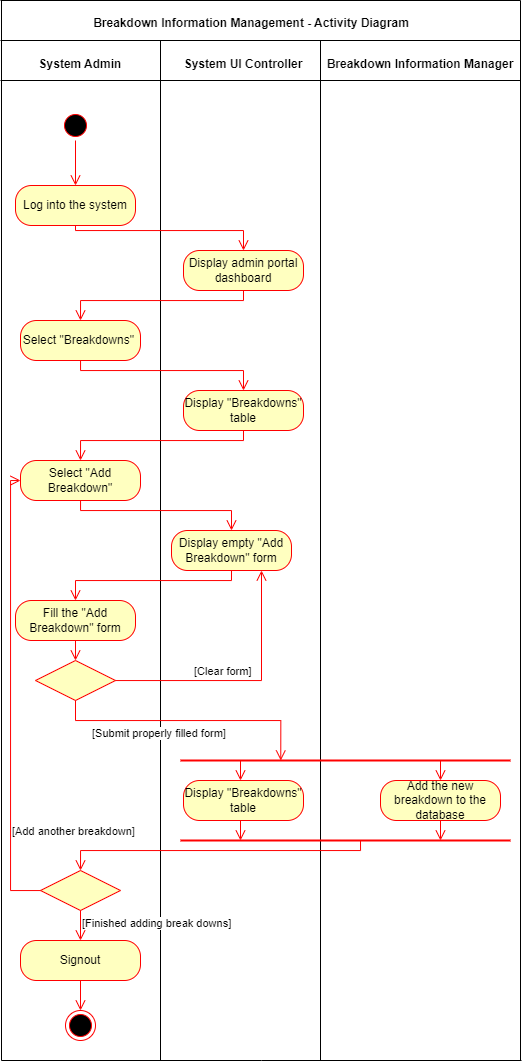

The diagram above was exported from draw.io. Its source (the exported page's mxGraphModel, read from the mxfile embedded in the PNG):
<mxGraphModel dx="989" dy="521" grid="1" gridSize="10" guides="1" tooltips="1" connect="1" arrows="1" fold="1" page="1" pageScale="1" pageWidth="850" pageHeight="1100" math="0" shadow="0">
  <root>
    <mxCell id="0" />
    <mxCell id="1" parent="0" />
    <mxCell id="kTKPSjltZfJLu8xbt6Rb-1" value="" style="endArrow=none;html=1;rounded=0;" edge="1" parent="1">
      <mxGeometry width="50" height="50" relative="1" as="geometry">
        <mxPoint x="201" y="1100" as="sourcePoint" />
        <mxPoint x="201" y="40" as="targetPoint" />
      </mxGeometry>
    </mxCell>
    <mxCell id="kTKPSjltZfJLu8xbt6Rb-2" value="" style="endArrow=none;html=1;rounded=0;" edge="1" parent="1">
      <mxGeometry width="50" height="50" relative="1" as="geometry">
        <mxPoint x="360" y="1100" as="sourcePoint" />
        <mxPoint x="360" y="80" as="targetPoint" />
      </mxGeometry>
    </mxCell>
    <mxCell id="kTKPSjltZfJLu8xbt6Rb-3" value="" style="endArrow=none;html=1;rounded=0;" edge="1" parent="1">
      <mxGeometry width="50" height="50" relative="1" as="geometry">
        <mxPoint x="520" y="1100" as="sourcePoint" />
        <mxPoint x="520" y="80" as="targetPoint" />
      </mxGeometry>
    </mxCell>
    <mxCell id="kTKPSjltZfJLu8xbt6Rb-4" value="" style="endArrow=none;html=1;rounded=0;" edge="1" parent="1">
      <mxGeometry width="50" height="50" relative="1" as="geometry">
        <mxPoint x="720" y="1100" as="sourcePoint" />
        <mxPoint x="720" y="40" as="targetPoint" />
      </mxGeometry>
    </mxCell>
    <mxCell id="kTKPSjltZfJLu8xbt6Rb-5" value="" style="endArrow=none;html=1;rounded=0;" edge="1" parent="1">
      <mxGeometry width="50" height="50" relative="1" as="geometry">
        <mxPoint x="200" y="40" as="sourcePoint" />
        <mxPoint x="720" y="40" as="targetPoint" />
      </mxGeometry>
    </mxCell>
    <mxCell id="kTKPSjltZfJLu8xbt6Rb-6" value="" style="endArrow=none;html=1;rounded=0;" edge="1" parent="1">
      <mxGeometry width="50" height="50" relative="1" as="geometry">
        <mxPoint x="200" y="80" as="sourcePoint" />
        <mxPoint x="720" y="80" as="targetPoint" />
      </mxGeometry>
    </mxCell>
    <mxCell id="kTKPSjltZfJLu8xbt6Rb-7" value="" style="endArrow=none;html=1;rounded=0;" edge="1" parent="1">
      <mxGeometry width="50" height="50" relative="1" as="geometry">
        <mxPoint x="201" y="1100" as="sourcePoint" />
        <mxPoint x="721" y="1100" as="targetPoint" />
        <Array as="points">
          <mxPoint x="461" y="1100" />
        </Array>
      </mxGeometry>
    </mxCell>
    <mxCell id="kTKPSjltZfJLu8xbt6Rb-8" value="" style="endArrow=none;html=1;rounded=0;" edge="1" parent="1">
      <mxGeometry width="50" height="50" relative="1" as="geometry">
        <mxPoint x="200" y="120" as="sourcePoint" />
        <mxPoint x="720" y="120" as="targetPoint" />
      </mxGeometry>
    </mxCell>
    <mxCell id="kTKPSjltZfJLu8xbt6Rb-10" value="Breakdown Information Management - Activity Diagram" style="text;align=center;fontStyle=1;verticalAlign=middle;spacingLeft=3;spacingRight=3;strokeColor=none;rotatable=0;points=[[0,0.5],[1,0.5]];portConstraint=eastwest;" vertex="1" parent="1">
      <mxGeometry x="411" y="49" width="80" height="26" as="geometry" />
    </mxCell>
    <mxCell id="kTKPSjltZfJLu8xbt6Rb-11" value="System Admin" style="text;align=center;fontStyle=1;verticalAlign=middle;spacingLeft=3;spacingRight=3;strokeColor=none;rotatable=0;points=[[0,0.5],[1,0.5]];portConstraint=eastwest;" vertex="1" parent="1">
      <mxGeometry x="240" y="90" width="80" height="26" as="geometry" />
    </mxCell>
    <mxCell id="kTKPSjltZfJLu8xbt6Rb-12" value="System UI Controller" style="text;align=center;fontStyle=1;verticalAlign=middle;spacingLeft=3;spacingRight=3;strokeColor=none;rotatable=0;points=[[0,0.5],[1,0.5]];portConstraint=eastwest;" vertex="1" parent="1">
      <mxGeometry x="403" y="90" width="80" height="26" as="geometry" />
    </mxCell>
    <mxCell id="kTKPSjltZfJLu8xbt6Rb-13" value="Breakdown Information Manager" style="text;align=center;fontStyle=1;verticalAlign=middle;spacingLeft=3;spacingRight=3;strokeColor=none;rotatable=0;points=[[0,0.5],[1,0.5]];portConstraint=eastwest;" vertex="1" parent="1">
      <mxGeometry x="580" y="90" width="80" height="26" as="geometry" />
    </mxCell>
    <mxCell id="kTKPSjltZfJLu8xbt6Rb-14" value="" style="ellipse;html=1;shape=startState;fillColor=#000000;strokeColor=#ff0000;" vertex="1" parent="1">
      <mxGeometry x="260" y="150" width="30" height="30" as="geometry" />
    </mxCell>
    <mxCell id="kTKPSjltZfJLu8xbt6Rb-15" value="" style="edgeStyle=orthogonalEdgeStyle;html=1;verticalAlign=bottom;endArrow=open;endSize=8;strokeColor=#ff0000;rounded=0;entryX=0.5;entryY=0;entryDx=0;entryDy=0;" edge="1" source="kTKPSjltZfJLu8xbt6Rb-14" parent="1" target="kTKPSjltZfJLu8xbt6Rb-16">
      <mxGeometry relative="1" as="geometry">
        <mxPoint x="275" y="240" as="targetPoint" />
      </mxGeometry>
    </mxCell>
    <mxCell id="kTKPSjltZfJLu8xbt6Rb-16" value="Log into the system" style="rounded=1;whiteSpace=wrap;html=1;arcSize=40;fontColor=#000000;fillColor=#ffffc0;strokeColor=#ff0000;" vertex="1" parent="1">
      <mxGeometry x="215" y="225" width="120" height="40" as="geometry" />
    </mxCell>
    <mxCell id="kTKPSjltZfJLu8xbt6Rb-17" value="" style="edgeStyle=orthogonalEdgeStyle;html=1;verticalAlign=bottom;endArrow=open;endSize=8;strokeColor=#ff0000;rounded=0;entryX=0.5;entryY=0;entryDx=0;entryDy=0;" edge="1" source="kTKPSjltZfJLu8xbt6Rb-16" parent="1" target="kTKPSjltZfJLu8xbt6Rb-18">
      <mxGeometry relative="1" as="geometry">
        <mxPoint x="275" y="310" as="targetPoint" />
        <Array as="points">
          <mxPoint x="275" y="270" />
          <mxPoint x="443" y="270" />
        </Array>
      </mxGeometry>
    </mxCell>
    <mxCell id="kTKPSjltZfJLu8xbt6Rb-18" value="Display admin portal dashboard" style="rounded=1;whiteSpace=wrap;html=1;arcSize=40;fontColor=#000000;fillColor=#ffffc0;strokeColor=#ff0000;" vertex="1" parent="1">
      <mxGeometry x="383" y="290" width="120" height="40" as="geometry" />
    </mxCell>
    <mxCell id="kTKPSjltZfJLu8xbt6Rb-19" value="" style="edgeStyle=orthogonalEdgeStyle;html=1;verticalAlign=bottom;endArrow=open;endSize=8;strokeColor=#ff0000;rounded=0;entryX=0.5;entryY=0;entryDx=0;entryDy=0;" edge="1" source="kTKPSjltZfJLu8xbt6Rb-18" parent="1" target="kTKPSjltZfJLu8xbt6Rb-21">
      <mxGeometry relative="1" as="geometry">
        <mxPoint x="443" y="380" as="targetPoint" />
        <Array as="points">
          <mxPoint x="443" y="340" />
          <mxPoint x="280" y="340" />
        </Array>
      </mxGeometry>
    </mxCell>
    <mxCell id="kTKPSjltZfJLu8xbt6Rb-21" value="Select &quot;Breakdowns&quot;&amp;nbsp;" style="rounded=1;whiteSpace=wrap;html=1;arcSize=40;fontColor=#000000;fillColor=#ffffc0;strokeColor=#ff0000;" vertex="1" parent="1">
      <mxGeometry x="220" y="360" width="120" height="40" as="geometry" />
    </mxCell>
    <mxCell id="kTKPSjltZfJLu8xbt6Rb-22" value="" style="edgeStyle=orthogonalEdgeStyle;html=1;verticalAlign=bottom;endArrow=open;endSize=8;strokeColor=#ff0000;rounded=0;entryX=0.5;entryY=0;entryDx=0;entryDy=0;" edge="1" source="kTKPSjltZfJLu8xbt6Rb-21" parent="1" target="kTKPSjltZfJLu8xbt6Rb-23">
      <mxGeometry relative="1" as="geometry">
        <mxPoint x="280" y="460" as="targetPoint" />
        <Array as="points">
          <mxPoint x="280" y="410" />
          <mxPoint x="443" y="410" />
        </Array>
      </mxGeometry>
    </mxCell>
    <mxCell id="kTKPSjltZfJLu8xbt6Rb-23" value="Display &quot;Breakdowns&quot; table" style="rounded=1;whiteSpace=wrap;html=1;arcSize=40;fontColor=#000000;fillColor=#ffffc0;strokeColor=#ff0000;" vertex="1" parent="1">
      <mxGeometry x="383" y="430" width="120" height="40" as="geometry" />
    </mxCell>
    <mxCell id="kTKPSjltZfJLu8xbt6Rb-24" value="" style="edgeStyle=orthogonalEdgeStyle;html=1;verticalAlign=bottom;endArrow=open;endSize=8;strokeColor=#ff0000;rounded=0;entryX=0.5;entryY=0;entryDx=0;entryDy=0;" edge="1" source="kTKPSjltZfJLu8xbt6Rb-23" parent="1" target="kTKPSjltZfJLu8xbt6Rb-25">
      <mxGeometry relative="1" as="geometry">
        <mxPoint x="443" y="530" as="targetPoint" />
        <Array as="points">
          <mxPoint x="443" y="480" />
          <mxPoint x="280" y="480" />
        </Array>
      </mxGeometry>
    </mxCell>
    <mxCell id="kTKPSjltZfJLu8xbt6Rb-25" value="Select &quot;Add Breakdown&quot;" style="rounded=1;whiteSpace=wrap;html=1;arcSize=40;fontColor=#000000;fillColor=#ffffc0;strokeColor=#ff0000;" vertex="1" parent="1">
      <mxGeometry x="220" y="500" width="120" height="40" as="geometry" />
    </mxCell>
    <mxCell id="kTKPSjltZfJLu8xbt6Rb-26" value="" style="edgeStyle=orthogonalEdgeStyle;html=1;verticalAlign=bottom;endArrow=open;endSize=8;strokeColor=#ff0000;rounded=0;" edge="1" source="kTKPSjltZfJLu8xbt6Rb-25" parent="1" target="kTKPSjltZfJLu8xbt6Rb-27">
      <mxGeometry relative="1" as="geometry">
        <mxPoint x="280" y="610" as="targetPoint" />
        <Array as="points">
          <mxPoint x="280" y="550" />
          <mxPoint x="431" y="550" />
        </Array>
      </mxGeometry>
    </mxCell>
    <mxCell id="kTKPSjltZfJLu8xbt6Rb-27" value="Display empty &quot;Add Breakdown&quot; form" style="rounded=1;whiteSpace=wrap;html=1;arcSize=40;fontColor=#000000;fillColor=#ffffc0;strokeColor=#ff0000;" vertex="1" parent="1">
      <mxGeometry x="371" y="570" width="120" height="40" as="geometry" />
    </mxCell>
    <mxCell id="kTKPSjltZfJLu8xbt6Rb-28" value="" style="edgeStyle=orthogonalEdgeStyle;html=1;verticalAlign=bottom;endArrow=open;endSize=8;strokeColor=#ff0000;rounded=0;entryX=0.5;entryY=0;entryDx=0;entryDy=0;" edge="1" source="kTKPSjltZfJLu8xbt6Rb-27" parent="1" target="kTKPSjltZfJLu8xbt6Rb-31">
      <mxGeometry relative="1" as="geometry">
        <mxPoint x="431" y="660" as="targetPoint" />
        <Array as="points">
          <mxPoint x="431" y="620" />
          <mxPoint x="275" y="620" />
        </Array>
      </mxGeometry>
    </mxCell>
    <mxCell id="kTKPSjltZfJLu8xbt6Rb-31" value="Fill the &quot;Add Breakdown&quot; form" style="rounded=1;whiteSpace=wrap;html=1;arcSize=40;fontColor=#000000;fillColor=#ffffc0;strokeColor=#ff0000;" vertex="1" parent="1">
      <mxGeometry x="215" y="640" width="120" height="40" as="geometry" />
    </mxCell>
    <mxCell id="kTKPSjltZfJLu8xbt6Rb-32" value="" style="edgeStyle=orthogonalEdgeStyle;html=1;verticalAlign=bottom;endArrow=open;endSize=8;strokeColor=#ff0000;rounded=0;entryX=0.5;entryY=0;entryDx=0;entryDy=0;" edge="1" source="kTKPSjltZfJLu8xbt6Rb-31" parent="1" target="kTKPSjltZfJLu8xbt6Rb-33">
      <mxGeometry relative="1" as="geometry">
        <mxPoint x="275" y="760" as="targetPoint" />
      </mxGeometry>
    </mxCell>
    <mxCell id="kTKPSjltZfJLu8xbt6Rb-33" value="" style="rhombus;whiteSpace=wrap;html=1;fillColor=#ffffc0;strokeColor=#ff0000;" vertex="1" parent="1">
      <mxGeometry x="235" y="700" width="80" height="40" as="geometry" />
    </mxCell>
    <mxCell id="kTKPSjltZfJLu8xbt6Rb-34" value="[Clear form]" style="edgeStyle=orthogonalEdgeStyle;html=1;align=left;verticalAlign=bottom;endArrow=open;endSize=8;strokeColor=#ff0000;rounded=0;entryX=0.75;entryY=1;entryDx=0;entryDy=0;" edge="1" source="kTKPSjltZfJLu8xbt6Rb-33" parent="1" target="kTKPSjltZfJLu8xbt6Rb-27">
      <mxGeometry x="-0.3987" relative="1" as="geometry">
        <mxPoint x="411" y="740" as="targetPoint" />
        <Array as="points">
          <mxPoint x="461" y="720" />
        </Array>
        <mxPoint as="offset" />
      </mxGeometry>
    </mxCell>
    <mxCell id="kTKPSjltZfJLu8xbt6Rb-35" value="[Submit properly filled form]" style="edgeStyle=orthogonalEdgeStyle;html=1;align=left;verticalAlign=top;endArrow=open;endSize=8;strokeColor=#ff0000;rounded=0;" edge="1" source="kTKPSjltZfJLu8xbt6Rb-33" parent="1">
      <mxGeometry x="-0.7361" relative="1" as="geometry">
        <mxPoint x="480.2666829427083" y="800" as="targetPoint" />
        <Array as="points">
          <mxPoint x="275" y="760" />
          <mxPoint x="480" y="760" />
        </Array>
        <mxPoint as="offset" />
      </mxGeometry>
    </mxCell>
    <mxCell id="kTKPSjltZfJLu8xbt6Rb-38" value="Display &quot;Breakdowns&quot; table" style="rounded=1;whiteSpace=wrap;html=1;arcSize=40;fontColor=#000000;fillColor=#ffffc0;strokeColor=#ff0000;" vertex="1" parent="1">
      <mxGeometry x="383" y="820" width="120" height="40" as="geometry" />
    </mxCell>
    <mxCell id="kTKPSjltZfJLu8xbt6Rb-39" value="" style="edgeStyle=orthogonalEdgeStyle;html=1;verticalAlign=bottom;endArrow=open;endSize=8;strokeColor=#ff0000;rounded=0;" edge="1" parent="1">
      <mxGeometry relative="1" as="geometry">
        <mxPoint x="440" y="880" as="targetPoint" />
        <mxPoint x="440" y="860" as="sourcePoint" />
      </mxGeometry>
    </mxCell>
    <mxCell id="kTKPSjltZfJLu8xbt6Rb-40" value="Add the new breakdown to the database" style="rounded=1;whiteSpace=wrap;html=1;arcSize=40;fontColor=#000000;fillColor=#ffffc0;strokeColor=#ff0000;" vertex="1" parent="1">
      <mxGeometry x="580" y="820" width="120" height="40" as="geometry" />
    </mxCell>
    <mxCell id="kTKPSjltZfJLu8xbt6Rb-41" value="" style="edgeStyle=orthogonalEdgeStyle;html=1;verticalAlign=bottom;endArrow=open;endSize=8;strokeColor=#ff0000;rounded=0;" edge="1" source="kTKPSjltZfJLu8xbt6Rb-40" parent="1">
      <mxGeometry relative="1" as="geometry">
        <mxPoint x="640" y="880" as="targetPoint" />
      </mxGeometry>
    </mxCell>
    <mxCell id="kTKPSjltZfJLu8xbt6Rb-43" value="" style="endArrow=none;html=1;rounded=0;strokeColor=#FF0000;strokeWidth=2;" edge="1" parent="1">
      <mxGeometry width="50" height="50" relative="1" as="geometry">
        <mxPoint x="380" y="800" as="sourcePoint" />
        <mxPoint x="710" y="800" as="targetPoint" />
      </mxGeometry>
    </mxCell>
    <mxCell id="kTKPSjltZfJLu8xbt6Rb-44" value="" style="endArrow=none;html=1;rounded=0;strokeColor=#FF0000;strokeWidth=2;" edge="1" parent="1">
      <mxGeometry width="50" height="50" relative="1" as="geometry">
        <mxPoint x="380" y="880" as="sourcePoint" />
        <mxPoint x="710" y="880" as="targetPoint" />
      </mxGeometry>
    </mxCell>
    <mxCell id="kTKPSjltZfJLu8xbt6Rb-45" value="" style="edgeStyle=orthogonalEdgeStyle;html=1;verticalAlign=bottom;endArrow=open;endSize=8;strokeColor=#ff0000;rounded=0;" edge="1" parent="1">
      <mxGeometry relative="1" as="geometry">
        <mxPoint x="440" y="820" as="targetPoint" />
        <mxPoint x="440" y="800" as="sourcePoint" />
      </mxGeometry>
    </mxCell>
    <mxCell id="kTKPSjltZfJLu8xbt6Rb-46" value="" style="edgeStyle=orthogonalEdgeStyle;html=1;verticalAlign=bottom;endArrow=open;endSize=8;strokeColor=#ff0000;rounded=0;" edge="1" parent="1">
      <mxGeometry relative="1" as="geometry">
        <mxPoint x="640" y="820" as="targetPoint" />
        <mxPoint x="640" y="800" as="sourcePoint" />
      </mxGeometry>
    </mxCell>
    <mxCell id="kTKPSjltZfJLu8xbt6Rb-48" value="" style="rhombus;whiteSpace=wrap;html=1;fillColor=#ffffc0;strokeColor=#ff0000;" vertex="1" parent="1">
      <mxGeometry x="240" y="910" width="80" height="40" as="geometry" />
    </mxCell>
    <mxCell id="kTKPSjltZfJLu8xbt6Rb-49" value="[Add another breakdown]" style="edgeStyle=orthogonalEdgeStyle;html=1;align=left;verticalAlign=bottom;endArrow=open;endSize=8;strokeColor=#ff0000;rounded=0;entryX=0;entryY=0.5;entryDx=0;entryDy=0;" edge="1" source="kTKPSjltZfJLu8xbt6Rb-48" parent="1" target="kTKPSjltZfJLu8xbt6Rb-25">
      <mxGeometry x="-0.6444" relative="1" as="geometry">
        <mxPoint x="420" y="930" as="targetPoint" />
        <Array as="points">
          <mxPoint x="210" y="930" />
          <mxPoint x="210" y="520" />
        </Array>
        <mxPoint as="offset" />
      </mxGeometry>
    </mxCell>
    <mxCell id="kTKPSjltZfJLu8xbt6Rb-50" value="[Finished adding break downs]" style="edgeStyle=orthogonalEdgeStyle;html=1;align=left;verticalAlign=top;endArrow=open;endSize=8;strokeColor=#ff0000;rounded=0;" edge="1" source="kTKPSjltZfJLu8xbt6Rb-48" parent="1">
      <mxGeometry x="-1" relative="1" as="geometry">
        <mxPoint x="280" y="980" as="targetPoint" />
      </mxGeometry>
    </mxCell>
    <mxCell id="kTKPSjltZfJLu8xbt6Rb-51" value="" style="edgeStyle=orthogonalEdgeStyle;html=1;verticalAlign=bottom;endArrow=open;endSize=8;strokeColor=#ff0000;rounded=0;entryX=0.5;entryY=0;entryDx=0;entryDy=0;" edge="1" parent="1" target="kTKPSjltZfJLu8xbt6Rb-48">
      <mxGeometry relative="1" as="geometry">
        <mxPoint x="450" y="890" as="targetPoint" />
        <mxPoint x="560" y="880" as="sourcePoint" />
        <Array as="points">
          <mxPoint x="560" y="890" />
          <mxPoint x="280" y="890" />
        </Array>
      </mxGeometry>
    </mxCell>
    <mxCell id="kTKPSjltZfJLu8xbt6Rb-52" value="Signout" style="rounded=1;whiteSpace=wrap;html=1;arcSize=40;fontColor=#000000;fillColor=#ffffc0;strokeColor=#ff0000;" vertex="1" parent="1">
      <mxGeometry x="220" y="980" width="120" height="40" as="geometry" />
    </mxCell>
    <mxCell id="kTKPSjltZfJLu8xbt6Rb-53" value="" style="edgeStyle=orthogonalEdgeStyle;html=1;verticalAlign=bottom;endArrow=open;endSize=8;strokeColor=#ff0000;rounded=0;entryX=0.5;entryY=0;entryDx=0;entryDy=0;" edge="1" source="kTKPSjltZfJLu8xbt6Rb-52" parent="1" target="kTKPSjltZfJLu8xbt6Rb-54">
      <mxGeometry relative="1" as="geometry">
        <mxPoint x="280" y="1080" as="targetPoint" />
      </mxGeometry>
    </mxCell>
    <mxCell id="kTKPSjltZfJLu8xbt6Rb-54" value="" style="ellipse;html=1;shape=endState;fillColor=#000000;strokeColor=#ff0000;" vertex="1" parent="1">
      <mxGeometry x="265" y="1050" width="30" height="30" as="geometry" />
    </mxCell>
  </root>
</mxGraphModel>